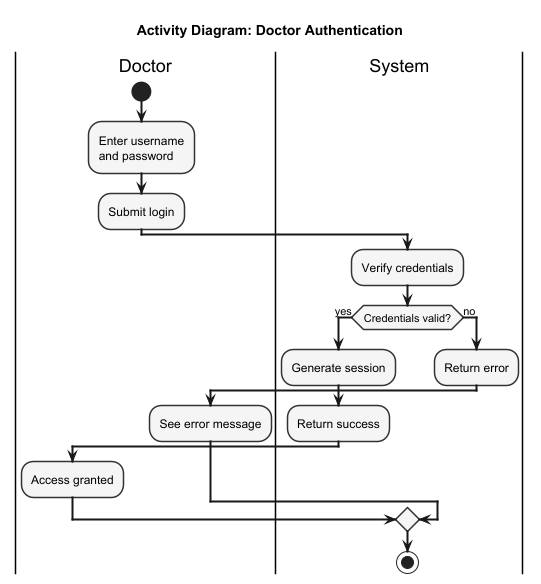

The diagram above was rendered by PlantUML. Its source (embedded in the PNG):
@startuml
title Activity Diagram: Doctor Authentication

skinparam activityDiamondBackgroundColor #EFEFEF
skinparam activityBackgroundColor #F5F5F5
skinparam activityBorderColor #333333
skinparam activityBorderThickness 1.5
skinparam activityArrowThickness 2

|Doctor|
start
:Enter username
and password;
:Submit login;

|System|
:Verify credentials;

if (Credentials valid?) then (yes)
  :Generate session;
  :Return success;

  |Doctor|
  :Access granted;
else (no)
  |System|
  :Return error;

  |Doctor|
  :See error message;
endif
|System|
stop

@enduml